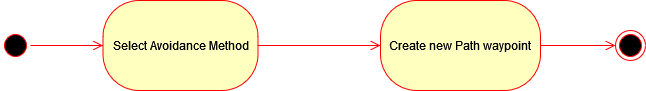

The diagram above was exported from draw.io. Its source (the exported page's mxGraphModel, read from the mxfile embedded in the PNG):
<mxGraphModel dx="1422" dy="738" grid="1" gridSize="10" guides="1" tooltips="1" connect="1" arrows="1" fold="1" page="1" pageScale="1" pageWidth="850" pageHeight="1100" math="0" shadow="0">
  <root>
    <mxCell id="0" />
    <mxCell id="1" parent="0" />
    <mxCell id="HaXaQ5E0BjMqJWI1M5KT-2" value="" style="ellipse;html=1;shape=startState;fillColor=#000000;strokeColor=#ff0000;" parent="1" vertex="1">
      <mxGeometry x="90" y="190" width="30" height="30" as="geometry" />
    </mxCell>
    <mxCell id="HaXaQ5E0BjMqJWI1M5KT-3" value="" style="edgeStyle=orthogonalEdgeStyle;html=1;verticalAlign=bottom;endArrow=open;endSize=8;strokeColor=#ff0000;rounded=0;entryX=0;entryY=0.5;entryDx=0;entryDy=0;exitX=1;exitY=0.5;exitDx=0;exitDy=0;" parent="1" source="HaXaQ5E0BjMqJWI1M5KT-2" target="HaXaQ5E0BjMqJWI1M5KT-4" edge="1">
      <mxGeometry relative="1" as="geometry">
        <mxPoint x="85" y="260" as="targetPoint" />
        <mxPoint x="85" y="230" as="sourcePoint" />
      </mxGeometry>
    </mxCell>
    <mxCell id="HaXaQ5E0BjMqJWI1M5KT-4" value="Select Avoidance Method" style="rounded=1;whiteSpace=wrap;html=1;arcSize=40;fontColor=#000000;fillColor=#ffffc0;strokeColor=#ff0000;" parent="1" vertex="1">
      <mxGeometry x="192.5" y="160" width="155" height="90" as="geometry" />
    </mxCell>
    <mxCell id="HaXaQ5E0BjMqJWI1M5KT-5" value="" style="edgeStyle=orthogonalEdgeStyle;html=1;verticalAlign=bottom;endArrow=open;endSize=8;strokeColor=#ff0000;rounded=0;entryX=0;entryY=0.5;entryDx=0;entryDy=0;exitX=1;exitY=0.5;exitDx=0;exitDy=0;" parent="1" source="HaXaQ5E0BjMqJWI1M5KT-4" target="HaXaQ5E0BjMqJWI1M5KT-7" edge="1">
      <mxGeometry relative="1" as="geometry">
        <mxPoint x="270.5" y="330" as="targetPoint" />
      </mxGeometry>
    </mxCell>
    <mxCell id="HaXaQ5E0BjMqJWI1M5KT-7" value="Create new Path waypoint" style="rounded=1;whiteSpace=wrap;html=1;arcSize=40;fontColor=#000000;fillColor=#ffffc0;strokeColor=#ff0000;" parent="1" vertex="1">
      <mxGeometry x="470" y="160" width="160" height="90" as="geometry" />
    </mxCell>
    <mxCell id="HaXaQ5E0BjMqJWI1M5KT-8" value="" style="edgeStyle=orthogonalEdgeStyle;html=1;verticalAlign=bottom;endArrow=open;endSize=8;strokeColor=#ff0000;rounded=0;entryX=0;entryY=0.5;entryDx=0;entryDy=0;exitX=1;exitY=0.5;exitDx=0;exitDy=0;" parent="1" source="HaXaQ5E0BjMqJWI1M5KT-7" target="HaXaQ5E0BjMqJWI1M5KT-25" edge="1">
      <mxGeometry relative="1" as="geometry">
        <mxPoint x="550" y="310" as="targetPoint" />
      </mxGeometry>
    </mxCell>
    <mxCell id="HaXaQ5E0BjMqJWI1M5KT-25" value="" style="ellipse;html=1;shape=endState;fillColor=#000000;strokeColor=#ff0000;" parent="1" vertex="1">
      <mxGeometry x="705" y="190" width="30" height="30" as="geometry" />
    </mxCell>
  </root>
</mxGraphModel>